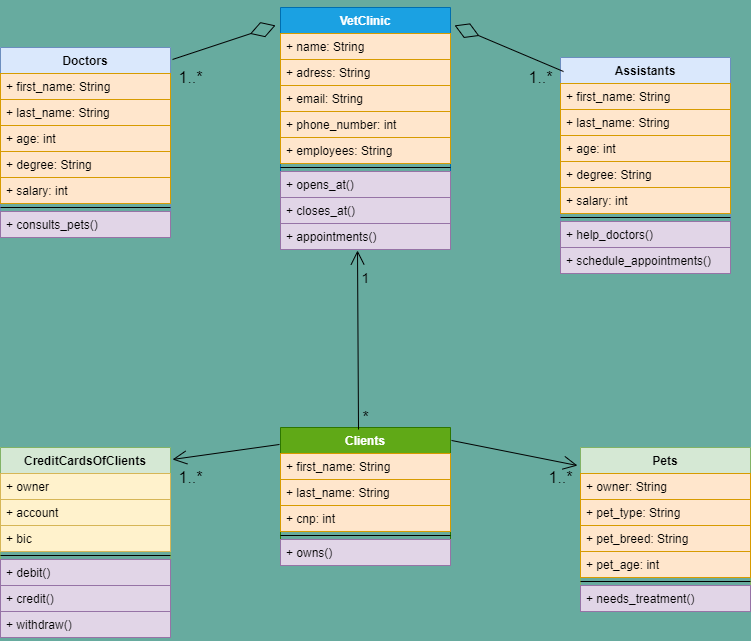

The diagram above was exported from draw.io. Its source (the exported page's mxGraphModel, read from the mxfile embedded in the PNG):
<mxGraphModel dx="1422" dy="762" grid="1" gridSize="10" guides="1" tooltips="1" connect="1" arrows="1" fold="1" page="1" pageScale="1" pageWidth="827" pageHeight="1169" background="#67AB9F" math="0" shadow="0">
  <root>
    <mxCell id="2jnJ9HJd9OfUZj2SuI70-0" />
    <mxCell id="2jnJ9HJd9OfUZj2SuI70-1" parent="2jnJ9HJd9OfUZj2SuI70-0" />
    <mxCell id="pqq-e4tX1zYswBb4EWAp-2" value="Doctors" style="swimlane;fontStyle=1;align=center;verticalAlign=top;childLayout=stackLayout;horizontal=1;startSize=26;horizontalStack=0;resizeParent=1;resizeParentMax=0;resizeLast=0;collapsible=1;marginBottom=0;fillColor=#dae8fc;strokeColor=#6c8ebf;" parent="2jnJ9HJd9OfUZj2SuI70-1" vertex="1">
      <mxGeometry x="60" y="130" width="170" height="190" as="geometry" />
    </mxCell>
    <mxCell id="pqq-e4tX1zYswBb4EWAp-3" value="+ first_name: String" style="text;strokeColor=#d79b00;fillColor=#ffe6cc;align=left;verticalAlign=top;spacingLeft=4;spacingRight=4;overflow=hidden;rotatable=0;points=[[0,0.5],[1,0.5]];portConstraint=eastwest;" parent="pqq-e4tX1zYswBb4EWAp-2" vertex="1">
      <mxGeometry y="26" width="170" height="26" as="geometry" />
    </mxCell>
    <mxCell id="pqq-e4tX1zYswBb4EWAp-10" value="+ last_name: String" style="text;strokeColor=#d79b00;fillColor=#ffe6cc;align=left;verticalAlign=top;spacingLeft=4;spacingRight=4;overflow=hidden;rotatable=0;points=[[0,0.5],[1,0.5]];portConstraint=eastwest;" parent="pqq-e4tX1zYswBb4EWAp-2" vertex="1">
      <mxGeometry y="52" width="170" height="26" as="geometry" />
    </mxCell>
    <mxCell id="pqq-e4tX1zYswBb4EWAp-46" value="+ age: int" style="text;strokeColor=#d79b00;fillColor=#ffe6cc;align=left;verticalAlign=top;spacingLeft=4;spacingRight=4;overflow=hidden;rotatable=0;points=[[0,0.5],[1,0.5]];portConstraint=eastwest;" parent="pqq-e4tX1zYswBb4EWAp-2" vertex="1">
      <mxGeometry y="78" width="170" height="26" as="geometry" />
    </mxCell>
    <mxCell id="geAe2I1A-DyMrMw-oqyO-0" value="+ degree: String" style="text;strokeColor=#d79b00;fillColor=#ffe6cc;align=left;verticalAlign=top;spacingLeft=4;spacingRight=4;overflow=hidden;rotatable=0;points=[[0,0.5],[1,0.5]];portConstraint=eastwest;" parent="pqq-e4tX1zYswBb4EWAp-2" vertex="1">
      <mxGeometry y="104" width="170" height="26" as="geometry" />
    </mxCell>
    <mxCell id="pqq-e4tX1zYswBb4EWAp-54" value="+ salary: int" style="text;strokeColor=#d79b00;fillColor=#ffe6cc;align=left;verticalAlign=top;spacingLeft=4;spacingRight=4;overflow=hidden;rotatable=0;points=[[0,0.5],[1,0.5]];portConstraint=eastwest;" parent="pqq-e4tX1zYswBb4EWAp-2" vertex="1">
      <mxGeometry y="130" width="170" height="26" as="geometry" />
    </mxCell>
    <mxCell id="pqq-e4tX1zYswBb4EWAp-4" value="" style="line;strokeWidth=1;fillColor=none;align=left;verticalAlign=middle;spacingTop=-1;spacingLeft=3;spacingRight=3;rotatable=0;labelPosition=right;points=[];portConstraint=eastwest;" parent="pqq-e4tX1zYswBb4EWAp-2" vertex="1">
      <mxGeometry y="156" width="170" height="8" as="geometry" />
    </mxCell>
    <mxCell id="pqq-e4tX1zYswBb4EWAp-5" value="+ consults_pets()" style="text;strokeColor=#9673a6;fillColor=#e1d5e7;align=left;verticalAlign=top;spacingLeft=4;spacingRight=4;overflow=hidden;rotatable=0;points=[[0,0.5],[1,0.5]];portConstraint=eastwest;" parent="pqq-e4tX1zYswBb4EWAp-2" vertex="1">
      <mxGeometry y="164" width="170" height="26" as="geometry" />
    </mxCell>
    <mxCell id="pqq-e4tX1zYswBb4EWAp-21" value="CreditCardsOfClients" style="swimlane;fontStyle=1;align=center;verticalAlign=top;childLayout=stackLayout;horizontal=1;startSize=26;horizontalStack=0;resizeParent=1;resizeParentMax=0;resizeLast=0;collapsible=1;marginBottom=0;fillColor=#d5e8d4;strokeColor=#82b366;" parent="2jnJ9HJd9OfUZj2SuI70-1" vertex="1">
      <mxGeometry x="60" y="530" width="170" height="190" as="geometry" />
    </mxCell>
    <mxCell id="pqq-e4tX1zYswBb4EWAp-22" value="+ owner" style="text;strokeColor=#d6b656;fillColor=#fff2cc;align=left;verticalAlign=top;spacingLeft=4;spacingRight=4;overflow=hidden;rotatable=0;points=[[0,0.5],[1,0.5]];portConstraint=eastwest;" parent="pqq-e4tX1zYswBb4EWAp-21" vertex="1">
      <mxGeometry y="26" width="170" height="26" as="geometry" />
    </mxCell>
    <mxCell id="pqq-e4tX1zYswBb4EWAp-23" value="+ account" style="text;strokeColor=#d6b656;fillColor=#fff2cc;align=left;verticalAlign=top;spacingLeft=4;spacingRight=4;overflow=hidden;rotatable=0;points=[[0,0.5],[1,0.5]];portConstraint=eastwest;" parent="pqq-e4tX1zYswBb4EWAp-21" vertex="1">
      <mxGeometry y="52" width="170" height="26" as="geometry" />
    </mxCell>
    <mxCell id="pqq-e4tX1zYswBb4EWAp-49" value="+ bic" style="text;strokeColor=#d6b656;fillColor=#fff2cc;align=left;verticalAlign=top;spacingLeft=4;spacingRight=4;overflow=hidden;rotatable=0;points=[[0,0.5],[1,0.5]];portConstraint=eastwest;" parent="pqq-e4tX1zYswBb4EWAp-21" vertex="1">
      <mxGeometry y="78" width="170" height="26" as="geometry" />
    </mxCell>
    <mxCell id="pqq-e4tX1zYswBb4EWAp-24" value="" style="line;strokeWidth=1;fillColor=none;align=left;verticalAlign=middle;spacingTop=-1;spacingLeft=3;spacingRight=3;rotatable=0;labelPosition=right;points=[];portConstraint=eastwest;" parent="pqq-e4tX1zYswBb4EWAp-21" vertex="1">
      <mxGeometry y="104" width="170" height="8" as="geometry" />
    </mxCell>
    <mxCell id="pqq-e4tX1zYswBb4EWAp-25" value="+ debit()" style="text;strokeColor=#9673a6;fillColor=#e1d5e7;align=left;verticalAlign=top;spacingLeft=4;spacingRight=4;overflow=hidden;rotatable=0;points=[[0,0.5],[1,0.5]];portConstraint=eastwest;" parent="pqq-e4tX1zYswBb4EWAp-21" vertex="1">
      <mxGeometry y="112" width="170" height="26" as="geometry" />
    </mxCell>
    <mxCell id="pqq-e4tX1zYswBb4EWAp-51" value="+ credit()" style="text;strokeColor=#9673a6;fillColor=#e1d5e7;align=left;verticalAlign=top;spacingLeft=4;spacingRight=4;overflow=hidden;rotatable=0;points=[[0,0.5],[1,0.5]];portConstraint=eastwest;" parent="pqq-e4tX1zYswBb4EWAp-21" vertex="1">
      <mxGeometry y="138" width="170" height="26" as="geometry" />
    </mxCell>
    <mxCell id="pqq-e4tX1zYswBb4EWAp-52" value="+ withdraw()" style="text;strokeColor=#9673a6;fillColor=#e1d5e7;align=left;verticalAlign=top;spacingLeft=4;spacingRight=4;overflow=hidden;rotatable=0;points=[[0,0.5],[1,0.5]];portConstraint=eastwest;" parent="pqq-e4tX1zYswBb4EWAp-21" vertex="1">
      <mxGeometry y="164" width="170" height="26" as="geometry" />
    </mxCell>
    <mxCell id="pqq-e4tX1zYswBb4EWAp-26" value="Pets" style="swimlane;fontStyle=1;align=center;verticalAlign=top;childLayout=stackLayout;horizontal=1;startSize=26;horizontalStack=0;resizeParent=1;resizeParentMax=0;resizeLast=0;collapsible=1;marginBottom=0;fillColor=#d5e8d4;strokeColor=#82b366;" parent="2jnJ9HJd9OfUZj2SuI70-1" vertex="1">
      <mxGeometry x="640" y="530" width="170" height="164" as="geometry" />
    </mxCell>
    <mxCell id="pqq-e4tX1zYswBb4EWAp-27" value="+ owner: String" style="text;strokeColor=#d79b00;fillColor=#ffe6cc;align=left;verticalAlign=top;spacingLeft=4;spacingRight=4;overflow=hidden;rotatable=0;points=[[0,0.5],[1,0.5]];portConstraint=eastwest;" parent="pqq-e4tX1zYswBb4EWAp-26" vertex="1">
      <mxGeometry y="26" width="170" height="26" as="geometry" />
    </mxCell>
    <mxCell id="pqq-e4tX1zYswBb4EWAp-28" value="+ pet_type: String" style="text;strokeColor=#d79b00;fillColor=#ffe6cc;align=left;verticalAlign=top;spacingLeft=4;spacingRight=4;overflow=hidden;rotatable=0;points=[[0,0.5],[1,0.5]];portConstraint=eastwest;" parent="pqq-e4tX1zYswBb4EWAp-26" vertex="1">
      <mxGeometry y="52" width="170" height="26" as="geometry" />
    </mxCell>
    <mxCell id="pqq-e4tX1zYswBb4EWAp-47" value="+ pet_breed: String" style="text;strokeColor=#d79b00;fillColor=#ffe6cc;align=left;verticalAlign=top;spacingLeft=4;spacingRight=4;overflow=hidden;rotatable=0;points=[[0,0.5],[1,0.5]];portConstraint=eastwest;" parent="pqq-e4tX1zYswBb4EWAp-26" vertex="1">
      <mxGeometry y="78" width="170" height="26" as="geometry" />
    </mxCell>
    <mxCell id="pqq-e4tX1zYswBb4EWAp-48" value="+ pet_age: int" style="text;strokeColor=#d79b00;fillColor=#ffe6cc;align=left;verticalAlign=top;spacingLeft=4;spacingRight=4;overflow=hidden;rotatable=0;points=[[0,0.5],[1,0.5]];portConstraint=eastwest;" parent="pqq-e4tX1zYswBb4EWAp-26" vertex="1">
      <mxGeometry y="104" width="170" height="26" as="geometry" />
    </mxCell>
    <mxCell id="pqq-e4tX1zYswBb4EWAp-29" value="" style="line;strokeWidth=1;fillColor=none;align=left;verticalAlign=middle;spacingTop=-1;spacingLeft=3;spacingRight=3;rotatable=0;labelPosition=right;points=[];portConstraint=eastwest;" parent="pqq-e4tX1zYswBb4EWAp-26" vertex="1">
      <mxGeometry y="130" width="170" height="8" as="geometry" />
    </mxCell>
    <mxCell id="pqq-e4tX1zYswBb4EWAp-30" value="+ needs_treatment()" style="text;strokeColor=#9673a6;fillColor=#e1d5e7;align=left;verticalAlign=top;spacingLeft=4;spacingRight=4;overflow=hidden;rotatable=0;points=[[0,0.5],[1,0.5]];portConstraint=eastwest;" parent="pqq-e4tX1zYswBb4EWAp-26" vertex="1">
      <mxGeometry y="138" width="170" height="26" as="geometry" />
    </mxCell>
    <mxCell id="pqq-e4tX1zYswBb4EWAp-31" value="VetClinic" style="swimlane;fontStyle=1;align=center;verticalAlign=top;childLayout=stackLayout;horizontal=1;startSize=26;horizontalStack=0;resizeParent=1;resizeParentMax=0;resizeLast=0;collapsible=1;marginBottom=0;fillColor=#1ba1e2;strokeColor=#006EAF;fontColor=#ffffff;" parent="2jnJ9HJd9OfUZj2SuI70-1" vertex="1">
      <mxGeometry x="340" y="90" width="170" height="242" as="geometry" />
    </mxCell>
    <mxCell id="pqq-e4tX1zYswBb4EWAp-70" value="+ name: String" style="text;strokeColor=#d79b00;fillColor=#ffe6cc;align=left;verticalAlign=top;spacingLeft=4;spacingRight=4;overflow=hidden;rotatable=0;points=[[0,0.5],[1,0.5]];portConstraint=eastwest;" parent="pqq-e4tX1zYswBb4EWAp-31" vertex="1">
      <mxGeometry y="26" width="170" height="26" as="geometry" />
    </mxCell>
    <mxCell id="pqq-e4tX1zYswBb4EWAp-74" value="+ adress: String" style="text;strokeColor=#d79b00;fillColor=#ffe6cc;align=left;verticalAlign=top;spacingLeft=4;spacingRight=4;overflow=hidden;rotatable=0;points=[[0,0.5],[1,0.5]];portConstraint=eastwest;" parent="pqq-e4tX1zYswBb4EWAp-31" vertex="1">
      <mxGeometry y="52" width="170" height="26" as="geometry" />
    </mxCell>
    <mxCell id="pqq-e4tX1zYswBb4EWAp-32" value="+ email: String" style="text;strokeColor=#d79b00;fillColor=#ffe6cc;align=left;verticalAlign=top;spacingLeft=4;spacingRight=4;overflow=hidden;rotatable=0;points=[[0,0.5],[1,0.5]];portConstraint=eastwest;" parent="pqq-e4tX1zYswBb4EWAp-31" vertex="1">
      <mxGeometry y="78" width="170" height="26" as="geometry" />
    </mxCell>
    <mxCell id="pqq-e4tX1zYswBb4EWAp-33" value="+ phone_number: int" style="text;strokeColor=#d79b00;fillColor=#ffe6cc;align=left;verticalAlign=top;spacingLeft=4;spacingRight=4;overflow=hidden;rotatable=0;points=[[0,0.5],[1,0.5]];portConstraint=eastwest;" parent="pqq-e4tX1zYswBb4EWAp-31" vertex="1">
      <mxGeometry y="104" width="170" height="26" as="geometry" />
    </mxCell>
    <mxCell id="pqq-e4tX1zYswBb4EWAp-56" value="+ employees: String" style="text;strokeColor=#d79b00;fillColor=#ffe6cc;align=left;verticalAlign=top;spacingLeft=4;spacingRight=4;overflow=hidden;rotatable=0;points=[[0,0.5],[1,0.5]];portConstraint=eastwest;" parent="pqq-e4tX1zYswBb4EWAp-31" vertex="1">
      <mxGeometry y="130" width="170" height="26" as="geometry" />
    </mxCell>
    <mxCell id="pqq-e4tX1zYswBb4EWAp-34" value="" style="line;strokeWidth=1;fillColor=none;align=left;verticalAlign=middle;spacingTop=-1;spacingLeft=3;spacingRight=3;rotatable=0;labelPosition=right;points=[];portConstraint=eastwest;" parent="pqq-e4tX1zYswBb4EWAp-31" vertex="1">
      <mxGeometry y="156" width="170" height="8" as="geometry" />
    </mxCell>
    <mxCell id="pqq-e4tX1zYswBb4EWAp-35" value="+ opens_at()" style="text;strokeColor=#9673a6;fillColor=#e1d5e7;align=left;verticalAlign=top;spacingLeft=4;spacingRight=4;overflow=hidden;rotatable=0;points=[[0,0.5],[1,0.5]];portConstraint=eastwest;" parent="pqq-e4tX1zYswBb4EWAp-31" vertex="1">
      <mxGeometry y="164" width="170" height="26" as="geometry" />
    </mxCell>
    <mxCell id="pqq-e4tX1zYswBb4EWAp-77" value="+ closes_at()" style="text;strokeColor=#9673a6;fillColor=#e1d5e7;align=left;verticalAlign=top;spacingLeft=4;spacingRight=4;overflow=hidden;rotatable=0;points=[[0,0.5],[1,0.5]];portConstraint=eastwest;" parent="pqq-e4tX1zYswBb4EWAp-31" vertex="1">
      <mxGeometry y="190" width="170" height="26" as="geometry" />
    </mxCell>
    <mxCell id="pqq-e4tX1zYswBb4EWAp-78" value="+ appointments()" style="text;strokeColor=#9673a6;fillColor=#e1d5e7;align=left;verticalAlign=top;spacingLeft=4;spacingRight=4;overflow=hidden;rotatable=0;points=[[0,0.5],[1,0.5]];portConstraint=eastwest;" parent="pqq-e4tX1zYswBb4EWAp-31" vertex="1">
      <mxGeometry y="216" width="170" height="26" as="geometry" />
    </mxCell>
    <mxCell id="pqq-e4tX1zYswBb4EWAp-36" value="Assistants" style="swimlane;fontStyle=1;align=center;verticalAlign=top;childLayout=stackLayout;horizontal=1;startSize=26;horizontalStack=0;resizeParent=1;resizeParentMax=0;resizeLast=0;collapsible=1;marginBottom=0;fillColor=#dae8fc;strokeColor=#6c8ebf;" parent="2jnJ9HJd9OfUZj2SuI70-1" vertex="1">
      <mxGeometry x="620" y="140" width="170" height="216" as="geometry" />
    </mxCell>
    <mxCell id="pqq-e4tX1zYswBb4EWAp-37" value="+ first_name: String" style="text;strokeColor=#d79b00;fillColor=#ffe6cc;align=left;verticalAlign=top;spacingLeft=4;spacingRight=4;overflow=hidden;rotatable=0;points=[[0,0.5],[1,0.5]];portConstraint=eastwest;" parent="pqq-e4tX1zYswBb4EWAp-36" vertex="1">
      <mxGeometry y="26" width="170" height="26" as="geometry" />
    </mxCell>
    <mxCell id="pqq-e4tX1zYswBb4EWAp-53" value="+ last_name: String" style="text;strokeColor=#d79b00;fillColor=#ffe6cc;align=left;verticalAlign=top;spacingLeft=4;spacingRight=4;overflow=hidden;rotatable=0;points=[[0,0.5],[1,0.5]];portConstraint=eastwest;" parent="pqq-e4tX1zYswBb4EWAp-36" vertex="1">
      <mxGeometry y="52" width="170" height="26" as="geometry" />
    </mxCell>
    <mxCell id="pqq-e4tX1zYswBb4EWAp-38" value="+ age: int" style="text;strokeColor=#d79b00;fillColor=#ffe6cc;align=left;verticalAlign=top;spacingLeft=4;spacingRight=4;overflow=hidden;rotatable=0;points=[[0,0.5],[1,0.5]];portConstraint=eastwest;" parent="pqq-e4tX1zYswBb4EWAp-36" vertex="1">
      <mxGeometry y="78" width="170" height="26" as="geometry" />
    </mxCell>
    <mxCell id="pqq-e4tX1zYswBb4EWAp-55" value="+ degree: String" style="text;strokeColor=#d79b00;fillColor=#ffe6cc;align=left;verticalAlign=top;spacingLeft=4;spacingRight=4;overflow=hidden;rotatable=0;points=[[0,0.5],[1,0.5]];portConstraint=eastwest;" parent="pqq-e4tX1zYswBb4EWAp-36" vertex="1">
      <mxGeometry y="104" width="170" height="26" as="geometry" />
    </mxCell>
    <mxCell id="geAe2I1A-DyMrMw-oqyO-1" value="+ salary: int" style="text;strokeColor=#d79b00;fillColor=#ffe6cc;align=left;verticalAlign=top;spacingLeft=4;spacingRight=4;overflow=hidden;rotatable=0;points=[[0,0.5],[1,0.5]];portConstraint=eastwest;" parent="pqq-e4tX1zYswBb4EWAp-36" vertex="1">
      <mxGeometry y="130" width="170" height="26" as="geometry" />
    </mxCell>
    <mxCell id="pqq-e4tX1zYswBb4EWAp-39" value="" style="line;strokeWidth=1;fillColor=none;align=left;verticalAlign=middle;spacingTop=-1;spacingLeft=3;spacingRight=3;rotatable=0;labelPosition=right;points=[];portConstraint=eastwest;" parent="pqq-e4tX1zYswBb4EWAp-36" vertex="1">
      <mxGeometry y="156" width="170" height="8" as="geometry" />
    </mxCell>
    <mxCell id="pqq-e4tX1zYswBb4EWAp-40" value="+ help_doctors()" style="text;strokeColor=#9673a6;fillColor=#e1d5e7;align=left;verticalAlign=top;spacingLeft=4;spacingRight=4;overflow=hidden;rotatable=0;points=[[0,0.5],[1,0.5]];portConstraint=eastwest;" parent="pqq-e4tX1zYswBb4EWAp-36" vertex="1">
      <mxGeometry y="164" width="170" height="26" as="geometry" />
    </mxCell>
    <mxCell id="pqq-e4tX1zYswBb4EWAp-81" value="+ schedule_appointments()" style="text;strokeColor=#9673a6;fillColor=#e1d5e7;align=left;verticalAlign=top;spacingLeft=4;spacingRight=4;overflow=hidden;rotatable=0;points=[[0,0.5],[1,0.5]];portConstraint=eastwest;" parent="pqq-e4tX1zYswBb4EWAp-36" vertex="1">
      <mxGeometry y="190" width="170" height="26" as="geometry" />
    </mxCell>
    <mxCell id="pqq-e4tX1zYswBb4EWAp-41" value="Clients" style="swimlane;fontStyle=1;align=center;verticalAlign=top;childLayout=stackLayout;horizontal=1;startSize=26;horizontalStack=0;resizeParent=1;resizeParentMax=0;resizeLast=0;collapsible=1;marginBottom=0;fillColor=#60a917;strokeColor=#2D7600;fontColor=#ffffff;" parent="2jnJ9HJd9OfUZj2SuI70-1" vertex="1">
      <mxGeometry x="340" y="510" width="170" height="138" as="geometry" />
    </mxCell>
    <mxCell id="pqq-e4tX1zYswBb4EWAp-42" value="+ first_name: String" style="text;strokeColor=#d79b00;fillColor=#ffe6cc;align=left;verticalAlign=top;spacingLeft=4;spacingRight=4;overflow=hidden;rotatable=0;points=[[0,0.5],[1,0.5]];portConstraint=eastwest;" parent="pqq-e4tX1zYswBb4EWAp-41" vertex="1">
      <mxGeometry y="26" width="170" height="26" as="geometry" />
    </mxCell>
    <mxCell id="pqq-e4tX1zYswBb4EWAp-43" value="+ last_name: String" style="text;strokeColor=#d79b00;fillColor=#ffe6cc;align=left;verticalAlign=top;spacingLeft=4;spacingRight=4;overflow=hidden;rotatable=0;points=[[0,0.5],[1,0.5]];portConstraint=eastwest;" parent="pqq-e4tX1zYswBb4EWAp-41" vertex="1">
      <mxGeometry y="52" width="170" height="26" as="geometry" />
    </mxCell>
    <mxCell id="pqq-e4tX1zYswBb4EWAp-50" value="+ cnp: int" style="text;strokeColor=#d79b00;fillColor=#ffe6cc;align=left;verticalAlign=top;spacingLeft=4;spacingRight=4;overflow=hidden;rotatable=0;points=[[0,0.5],[1,0.5]];portConstraint=eastwest;" parent="pqq-e4tX1zYswBb4EWAp-41" vertex="1">
      <mxGeometry y="78" width="170" height="26" as="geometry" />
    </mxCell>
    <mxCell id="pqq-e4tX1zYswBb4EWAp-44" value="" style="line;strokeWidth=1;fillColor=none;align=left;verticalAlign=middle;spacingTop=-1;spacingLeft=3;spacingRight=3;rotatable=0;labelPosition=right;points=[];portConstraint=eastwest;" parent="pqq-e4tX1zYswBb4EWAp-41" vertex="1">
      <mxGeometry y="104" width="170" height="8" as="geometry" />
    </mxCell>
    <mxCell id="pqq-e4tX1zYswBb4EWAp-45" value="+ owns()" style="text;strokeColor=#9673a6;fillColor=#e1d5e7;align=left;verticalAlign=top;spacingLeft=4;spacingRight=4;overflow=hidden;rotatable=0;points=[[0,0.5],[1,0.5]];portConstraint=eastwest;" parent="pqq-e4tX1zYswBb4EWAp-41" vertex="1">
      <mxGeometry y="112" width="170" height="26" as="geometry" />
    </mxCell>
    <mxCell id="pqq-e4tX1zYswBb4EWAp-84" value="1" style="text;html=1;resizable=0;autosize=1;align=center;verticalAlign=middle;points=[];fillColor=none;strokeColor=none;rounded=0;fontSize=14;" parent="2jnJ9HJd9OfUZj2SuI70-1" vertex="1">
      <mxGeometry x="415" y="350" width="20" height="20" as="geometry" />
    </mxCell>
    <mxCell id="pqq-e4tX1zYswBb4EWAp-85" value="*" style="text;html=1;resizable=0;autosize=1;align=center;verticalAlign=middle;points=[];fillColor=none;strokeColor=none;rounded=0;fontSize=16;strokeWidth=3;" parent="2jnJ9HJd9OfUZj2SuI70-1" vertex="1">
      <mxGeometry x="415" y="490" width="20" height="20" as="geometry" />
    </mxCell>
    <mxCell id="pqq-e4tX1zYswBb4EWAp-87" value="1..*" style="text;html=1;resizable=0;autosize=1;align=center;verticalAlign=middle;points=[];fillColor=none;strokeColor=none;rounded=0;fontSize=16;" parent="2jnJ9HJd9OfUZj2SuI70-1" vertex="1">
      <mxGeometry x="600" y="550" width="40" height="20" as="geometry" />
    </mxCell>
    <mxCell id="pqq-e4tX1zYswBb4EWAp-89" value="1..*" style="text;html=1;resizable=0;autosize=1;align=center;verticalAlign=middle;points=[];fillColor=none;strokeColor=none;rounded=0;fontSize=16;" parent="2jnJ9HJd9OfUZj2SuI70-1" vertex="1">
      <mxGeometry x="230" y="550" width="40" height="20" as="geometry" />
    </mxCell>
    <mxCell id="pqq-e4tX1zYswBb4EWAp-90" value="1..*" style="text;html=1;resizable=0;autosize=1;align=center;verticalAlign=middle;points=[];fillColor=none;strokeColor=none;rounded=0;fontSize=16;" parent="2jnJ9HJd9OfUZj2SuI70-1" vertex="1">
      <mxGeometry x="230" y="150" width="40" height="20" as="geometry" />
    </mxCell>
    <mxCell id="pqq-e4tX1zYswBb4EWAp-91" value="1..*" style="text;html=1;resizable=0;autosize=1;align=center;verticalAlign=middle;points=[];fillColor=none;strokeColor=none;rounded=0;fontSize=16;" parent="2jnJ9HJd9OfUZj2SuI70-1" vertex="1">
      <mxGeometry x="580" y="150" width="40" height="20" as="geometry" />
    </mxCell>
    <mxCell id="geAe2I1A-DyMrMw-oqyO-3" value="" style="endArrow=open;endFill=1;endSize=12;html=1;strokeWidth=1;fontSize=16;align=left;exitX=-0.006;exitY=0.123;exitDx=0;exitDy=0;exitPerimeter=0;entryX=1.012;entryY=0.063;entryDx=0;entryDy=0;entryPerimeter=0;" parent="2jnJ9HJd9OfUZj2SuI70-1" source="pqq-e4tX1zYswBb4EWAp-41" target="pqq-e4tX1zYswBb4EWAp-21" edge="1">
      <mxGeometry width="160" relative="1" as="geometry">
        <mxPoint x="160" y="450" as="sourcePoint" />
        <mxPoint x="320" y="450" as="targetPoint" />
      </mxGeometry>
    </mxCell>
    <mxCell id="geAe2I1A-DyMrMw-oqyO-4" value="" style="endArrow=open;endFill=1;endSize=12;html=1;strokeWidth=1;fontSize=16;align=left;entryX=-0.018;entryY=0.11;entryDx=0;entryDy=0;entryPerimeter=0;exitX=1.006;exitY=0.094;exitDx=0;exitDy=0;exitPerimeter=0;" parent="2jnJ9HJd9OfUZj2SuI70-1" source="pqq-e4tX1zYswBb4EWAp-41" target="pqq-e4tX1zYswBb4EWAp-26" edge="1">
      <mxGeometry width="160" relative="1" as="geometry">
        <mxPoint x="330" y="390" as="sourcePoint" />
        <mxPoint x="490" y="390" as="targetPoint" />
      </mxGeometry>
    </mxCell>
    <mxCell id="geAe2I1A-DyMrMw-oqyO-5" value="" style="endArrow=diamondThin;endFill=0;endSize=24;html=1;strokeWidth=1;fontSize=16;align=left;exitX=1.012;exitY=0.063;exitDx=0;exitDy=0;exitPerimeter=0;entryX=-0.029;entryY=0.074;entryDx=0;entryDy=0;entryPerimeter=0;" parent="2jnJ9HJd9OfUZj2SuI70-1" source="pqq-e4tX1zYswBb4EWAp-2" target="pqq-e4tX1zYswBb4EWAp-31" edge="1">
      <mxGeometry width="160" relative="1" as="geometry">
        <mxPoint x="330" y="390" as="sourcePoint" />
        <mxPoint x="490" y="390" as="targetPoint" />
      </mxGeometry>
    </mxCell>
    <mxCell id="geAe2I1A-DyMrMw-oqyO-6" value="" style="endArrow=diamondThin;endFill=0;endSize=24;html=1;strokeWidth=1;fontSize=16;align=left;entryX=1.024;entryY=0.074;entryDx=0;entryDy=0;entryPerimeter=0;exitX=1.075;exitY=0.2;exitDx=0;exitDy=0;exitPerimeter=0;" parent="2jnJ9HJd9OfUZj2SuI70-1" source="pqq-e4tX1zYswBb4EWAp-91" target="pqq-e4tX1zYswBb4EWAp-31" edge="1">
      <mxGeometry width="160" relative="1" as="geometry">
        <mxPoint x="330" y="390" as="sourcePoint" />
        <mxPoint x="490" y="390" as="targetPoint" />
      </mxGeometry>
    </mxCell>
    <mxCell id="geAe2I1A-DyMrMw-oqyO-7" value="" style="endArrow=open;endFill=1;endSize=12;html=1;strokeWidth=1;fontSize=16;align=left;exitX=0.15;exitY=1.1;exitDx=0;exitDy=0;exitPerimeter=0;entryX=0.453;entryY=1.038;entryDx=0;entryDy=0;entryPerimeter=0;" parent="2jnJ9HJd9OfUZj2SuI70-1" source="pqq-e4tX1zYswBb4EWAp-85" target="pqq-e4tX1zYswBb4EWAp-78" edge="1">
      <mxGeometry width="160" relative="1" as="geometry">
        <mxPoint x="330" y="390" as="sourcePoint" />
        <mxPoint x="410" y="340" as="targetPoint" />
      </mxGeometry>
    </mxCell>
  </root>
</mxGraphModel>